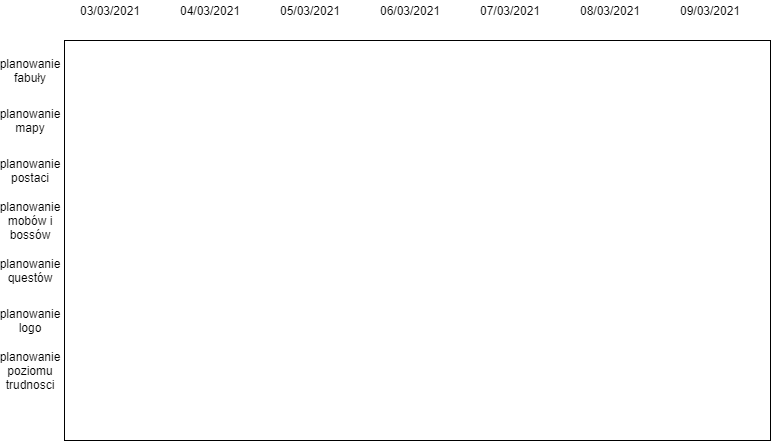

The diagram above was exported from draw.io. Its source (the exported page's mxGraphModel, read from the mxfile embedded in the PNG):
<mxGraphModel dx="768" dy="724" grid="1" gridSize="10" guides="1" tooltips="1" connect="1" arrows="1" fold="1" page="1" pageScale="1" pageWidth="827" pageHeight="1169" math="0" shadow="0">
  <root>
    <mxCell id="0" />
    <mxCell id="1" parent="0" />
    <mxCell id="FOQH44iFYXR7YQ4rlIlQ-1" value="" style="rounded=0;whiteSpace=wrap;html=1;" vertex="1" parent="1">
      <mxGeometry x="114" y="170" width="706" height="400" as="geometry" />
    </mxCell>
    <mxCell id="FOQH44iFYXR7YQ4rlIlQ-2" value="planowanie fabuły" style="text;html=1;strokeColor=none;fillColor=none;align=center;verticalAlign=middle;whiteSpace=wrap;rounded=0;" vertex="1" parent="1">
      <mxGeometry x="60" y="190" width="40" height="20" as="geometry" />
    </mxCell>
    <mxCell id="FOQH44iFYXR7YQ4rlIlQ-3" value="planowanie mapy" style="text;html=1;strokeColor=none;fillColor=none;align=center;verticalAlign=middle;whiteSpace=wrap;rounded=0;" vertex="1" parent="1">
      <mxGeometry x="60" y="240" width="40" height="20" as="geometry" />
    </mxCell>
    <mxCell id="FOQH44iFYXR7YQ4rlIlQ-4" value="planowanie postaci" style="text;html=1;strokeColor=none;fillColor=none;align=center;verticalAlign=middle;whiteSpace=wrap;rounded=0;" vertex="1" parent="1">
      <mxGeometry x="60" y="290" width="40" height="20" as="geometry" />
    </mxCell>
    <mxCell id="FOQH44iFYXR7YQ4rlIlQ-5" value="planowanie mobów i bossów" style="text;html=1;strokeColor=none;fillColor=none;align=center;verticalAlign=middle;whiteSpace=wrap;rounded=0;" vertex="1" parent="1">
      <mxGeometry x="60" y="340" width="40" height="20" as="geometry" />
    </mxCell>
    <mxCell id="FOQH44iFYXR7YQ4rlIlQ-7" value="planowanie questów" style="text;html=1;strokeColor=none;fillColor=none;align=center;verticalAlign=middle;whiteSpace=wrap;rounded=0;" vertex="1" parent="1">
      <mxGeometry x="60" y="390" width="40" height="20" as="geometry" />
    </mxCell>
    <mxCell id="FOQH44iFYXR7YQ4rlIlQ-8" value="planowanie logo" style="text;html=1;strokeColor=none;fillColor=none;align=center;verticalAlign=middle;whiteSpace=wrap;rounded=0;" vertex="1" parent="1">
      <mxGeometry x="60" y="440" width="40" height="20" as="geometry" />
    </mxCell>
    <mxCell id="FOQH44iFYXR7YQ4rlIlQ-9" value="planowanie poziomu trudnosci" style="text;html=1;strokeColor=none;fillColor=none;align=center;verticalAlign=middle;whiteSpace=wrap;rounded=0;" vertex="1" parent="1">
      <mxGeometry x="60" y="490" width="40" height="20" as="geometry" />
    </mxCell>
    <mxCell id="FOQH44iFYXR7YQ4rlIlQ-10" value="03/03/2021" style="text;html=1;strokeColor=none;fillColor=none;align=center;verticalAlign=middle;whiteSpace=wrap;rounded=0;" vertex="1" parent="1">
      <mxGeometry x="140" y="130" width="40" height="20" as="geometry" />
    </mxCell>
    <mxCell id="FOQH44iFYXR7YQ4rlIlQ-11" value="04/03/2021" style="text;html=1;strokeColor=none;fillColor=none;align=center;verticalAlign=middle;whiteSpace=wrap;rounded=0;" vertex="1" parent="1">
      <mxGeometry x="240" y="130" width="40" height="20" as="geometry" />
    </mxCell>
    <mxCell id="FOQH44iFYXR7YQ4rlIlQ-12" value="05/03/2021" style="text;html=1;strokeColor=none;fillColor=none;align=center;verticalAlign=middle;whiteSpace=wrap;rounded=0;" vertex="1" parent="1">
      <mxGeometry x="340" y="130" width="40" height="20" as="geometry" />
    </mxCell>
    <mxCell id="FOQH44iFYXR7YQ4rlIlQ-13" value="06/03/2021" style="text;html=1;strokeColor=none;fillColor=none;align=center;verticalAlign=middle;whiteSpace=wrap;rounded=0;" vertex="1" parent="1">
      <mxGeometry x="440" y="130" width="40" height="20" as="geometry" />
    </mxCell>
    <mxCell id="FOQH44iFYXR7YQ4rlIlQ-14" value="07/03/2021" style="text;html=1;strokeColor=none;fillColor=none;align=center;verticalAlign=middle;whiteSpace=wrap;rounded=0;" vertex="1" parent="1">
      <mxGeometry x="540" y="130" width="40" height="20" as="geometry" />
    </mxCell>
    <mxCell id="FOQH44iFYXR7YQ4rlIlQ-15" value="08/03/2021" style="text;html=1;strokeColor=none;fillColor=none;align=center;verticalAlign=middle;whiteSpace=wrap;rounded=0;" vertex="1" parent="1">
      <mxGeometry x="640" y="130" width="40" height="20" as="geometry" />
    </mxCell>
    <mxCell id="FOQH44iFYXR7YQ4rlIlQ-16" value="09/03/2021" style="text;html=1;strokeColor=none;fillColor=none;align=center;verticalAlign=middle;whiteSpace=wrap;rounded=0;" vertex="1" parent="1">
      <mxGeometry x="740" y="130" width="40" height="20" as="geometry" />
    </mxCell>
  </root>
</mxGraphModel>